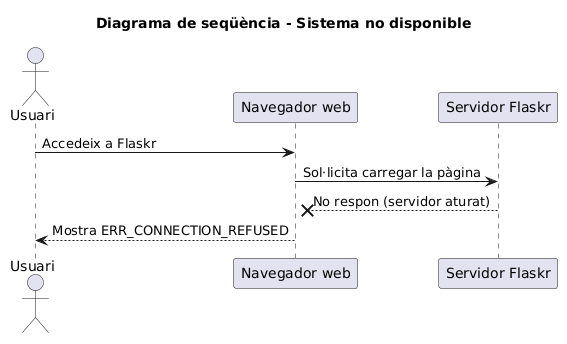

The diagram above was rendered by PlantUML. Its source (embedded in the PNG):
@startuml
title Diagrama de seqüència - Sistema no disponible

actor "Usuari" as U
participant "Navegador web" as N
participant "Servidor Flaskr" as S

U -> N: Accedeix a Flaskr
N -> S: Sol·licita carregar la pàgina
S --x N: No respon (servidor aturat)
N --> U: Mostra ERR_CONNECTION_REFUSED
@enduml